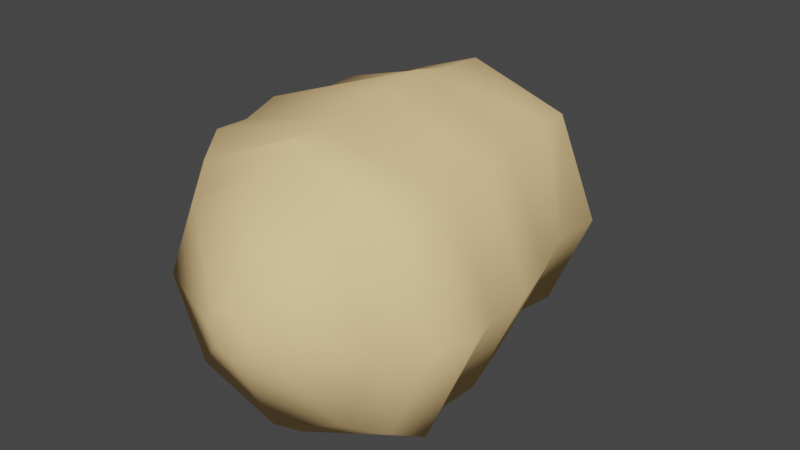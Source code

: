 # Source: potato.blend  (saved by Blender 2.80.75; exported with 4.5.12 LTS)
import bpy
from mathutils import Matrix  # noqa: F401  (used for matrix-valued properties, if any)

bpy.ops.wm.read_factory_settings(use_empty=True)
scene = bpy.context.scene
scene.name = 'Scene'

# ---- collections
col_collection = bpy.data.collections.new('Collection'); scene.collection.children.link(col_collection)

# ---- materials (node trees are filled in below, after node groups)
mat_material_001 = bpy.data.materials.new('Material.001')
mat_material_001.alpha_threshold = 0.0
mat_material_001.use_transparent_shadow = False
mat_material_001.diffuse_color = (0.9285, 0.6447, 0.3082, 1.0)
mat_material_001.roughness = 0.5

# ---- material node trees

# ---- world
world_world = bpy.data.worlds.new('World'); scene.world = world_world
world_world.use_nodes = True; world_world.node_tree.nodes.clear()
_N = world_world.node_tree.nodes; _L = world_world.node_tree.links
n0 = _N.new('ShaderNodeOutputWorld'); n0.name = 'World Output'; n0.location = (300, 300)
n1 = _N.new('ShaderNodeBackground'); n1.name = 'Background'; n1.location = (10, 300)
n1.inputs[0].default_value = (0.05088, 0.05088, 0.05088, 1.0)
_L.new(n1.outputs[0], n0.inputs[0])
n0.is_active_output = True
world_world.color = (0.05088, 0.05088, 0.05088)
world_world.use_sun_shadow = False
world_world.sun_shadow_jitter_overblur = 0.0

# ---- meshes
me_cylinder_001 = bpy.data.meshes.new('Cylinder.001')
me_cylinder_001.from_pydata([(-2.193, 7.763, -1.751), (-2.897, 7.743, -0.05357), (-2.198, 7.808, 1.644), (-0.5057, 7.944, 2.623), (1.191, 8.015, 1.647), (1.896, 8.035, -0.05042), (1.196, 7.969, -1.748), (-0.497, 7.856, -2.453), (-0.3942, 6.188, -4.14), (2.48, 6.38, -2.944), (3.667, 6.491, -0.0626), (2.471, 6.458, 2.818), (-0.548, 6.084, 3.732), (-3.28, 6.107, 2.814), (-4.042, 4.253, -3.803), (-4.347, 2.39, -4.334), (-5.601, 4.209, -0.04556), (-6.08, 2.341, -0.1591), (-4.053, 4.354, 3.714), (-4.359, 2.503, 4.018), (-0.3074, 4.666, 5.04), (-0.2221, 2.786, 5.157), (3.45, 4.812, 3.719), (3.978, 3.011, 4.024), (5.01, 4.856, -0.03858), (4.821, 2.945, -0.1335), (3.461, 4.71, -3.798), (3.306, 2.8, -3.672), (-0.288, 4.461, -5.357), (-0.188, 2.608, -5.312), (-4.467, 5.995, -0.06794), (-3.272, 6.029, -2.948), (-1.051, 8.657, -0.5659), (-1.259, 8.651, -0.06339), (-1.052, 8.671, 0.4394), (-0.5558, 8.768, 0.8539), (-0.0487, 8.732, 0.4401), (0.1599, 8.738, -0.06245), (-0.04721, 8.718, -0.5653), (-0.5487, 8.685, -0.7738), (-4.228, 0.281, -4.331), (-6.247, 0.2216, -0.1971), (-4.362, 0.4049, 3.986), (0.1519, 0.7267, 5.736), (4.005, 0.8588, 3.785), (5.592, 0.8585, -0.1043), (3.889, 0.6958, -4.097), (-0.003271, 0.471, -5.329), (-4.403, -1.745, -4.603), (-6.547, -1.808, -0.1702), (-4.538, -1.613, 4.311), (0.2922, -1.285, 5.612), (4.425, -1.122, 4.111), (6.135, -1.119, -0.07685), (4.309, -1.294, -4.368), (0.1195, -1.538, -5.724), (-4.139, -3.339, -4.576), (-6.213, -3.4, -0.3097), (-4.273, -3.212, 4.005), (0.3907, -2.895, 5.236), (4.357, -2.742, 3.804), (5.998, -2.74, -0.2166), (4.241, -2.908, -4.341), (0.2172, -3.142, -5.628), (-3.653, -4.766, -4.158), (-5.562, -4.822, -0.2896), (-4.108, -4.699, 4.142), (0.4531, -4.27, 5.218), (4.604, -4.167, 4.147), (6.415, -4.116, -0.2151), (4.617, -4.285, -4.58), (0.2511, -4.588, -5.641), (-3.48, -5.96, -4.024), (-5.064, -6.005, -0.2066), (-3.491, -5.857, 3.613), (0.3188, -5.603, 5.197), (4.133, -5.392, 3.618), (5.718, -5.347, -0.1995), (4.144, -5.495, -4.019), (0.3348, -5.749, -5.603), (-2.642, -7.25, -3.227), (-3.902, -7.286, -0.1922), (-2.651, -7.169, 2.845), (0.3779, -6.967, 4.104), (3.41, -6.799, 2.849), (4.67, -6.763, -0.1866), (3.419, -6.881, -3.223), (0.3906, -7.083, -4.483), (-0.2427, -8.737, -0.8227), (-0.5097, -8.745, -0.1794), (-0.2446, -8.72, 0.4642), (0.3973, -8.677, 0.7311), (1.04, -8.641, 0.465), (1.307, -8.634, -0.1782), (1.042, -8.659, -0.8218), (0.4, -8.702, -1.089)], [], [(28, 14, 31, 8), (27, 25, 45, 46), (0, 1, 33, 32), (13, 12, 3, 2), (11, 10, 5, 4), (10, 9, 6, 5), (17, 16, 14, 15), (12, 11, 4, 3), (15, 14, 28, 29), (24, 26, 9, 10), (9, 8, 7, 6), (14, 16, 30, 31), (31, 30, 1, 0), (16, 18, 13, 30), (30, 13, 2, 1), (8, 31, 0, 7), (18, 20, 12, 13), (26, 28, 8, 9), (20, 22, 11, 12), (22, 24, 10, 11), (21, 20, 18, 19), (27, 26, 24, 25), (23, 22, 20, 21), (29, 28, 26, 27), (19, 18, 16, 17), (25, 24, 22, 23), (32, 33, 34, 35, 36, 37, 38, 39), (6, 7, 39, 38), (1, 2, 34, 33), (5, 6, 38, 37), (2, 3, 35, 34), (3, 4, 36, 35), (4, 5, 37, 36), (7, 0, 32, 39), (46, 45, 53, 54), (23, 21, 43, 44), (17, 15, 40, 41), (19, 17, 41, 42), (29, 27, 46, 47), (21, 19, 42, 43), (15, 29, 47, 40), (25, 23, 44, 45), (50, 49, 57, 58), (44, 43, 51, 52), (41, 40, 48, 49), (45, 44, 52, 53), (40, 47, 55, 48), (42, 41, 49, 50), (43, 42, 50, 51), (47, 46, 54, 55), (61, 60, 68, 69), (51, 50, 58, 59), (55, 54, 62, 63), (54, 53, 61, 62), (52, 51, 59, 60), (49, 48, 56, 57), (53, 52, 60, 61), (48, 55, 63, 56), (68, 67, 75, 76), (56, 63, 71, 64), (58, 57, 65, 66), (59, 58, 66, 67), (63, 62, 70, 71), (62, 61, 69, 70), (60, 59, 67, 68), (57, 56, 64, 65), (79, 78, 86, 87), (65, 64, 72, 73), (69, 68, 76, 77), (64, 71, 79, 72), (66, 65, 73, 74), (67, 66, 74, 75), (71, 70, 78, 79), (70, 69, 77, 78), (82, 81, 89, 90), (78, 77, 85, 86), (76, 75, 83, 84), (73, 72, 80, 81), (77, 76, 84, 85), (72, 79, 87, 80), (74, 73, 81, 82), (75, 74, 82, 83), (91, 90, 89, 88, 95, 94, 93, 92), (83, 82, 90, 91), (87, 86, 94, 95), (86, 85, 93, 94), (84, 83, 91, 92), (81, 80, 88, 89), (85, 84, 92, 93), (80, 87, 95, 88), (80, 81, 82, 83, 84, 85, 86, 87)])
me_cylinder_001.polygons.foreach_set('use_smooth', [True] * 91)
me_cylinder_001.materials.append(mat_material_001)
me_cylinder_001.use_remesh_preserve_volume = False
me_cylinder_001.use_remesh_preserve_attributes = False
me_cylinder_001.use_mirror_vertex_groups = False
me_cylinder_001.update()

# ---- objects
ob_potato = bpy.data.objects.new('Potato', me_cylinder_001)

# ---- transforms, parenting, visibility, modifiers, constraints
ob_potato.location = (0.0, 0.0, 0.0)
ob_potato.lineart.crease_threshold = 0.0

# ---- collection membership
col_collection.objects.link(ob_potato)

# ---- scene / render settings (as saved in the file)
scene.frame_start = 1; scene.frame_end = 250; scene.frame_set(1)
scene.render.engine = 'BLENDER_EEVEE_NEXT'
scene.cycles.use_denoising = False
scene.cycles.samples = 128
scene.cycles.sampling_pattern = 'TABULATED_SOBOL'
scene.cycles.use_adaptive_sampling = False
scene.cycles.use_light_tree = False
scene.view_settings.view_transform = 'Filmic'
bpy.context.view_layer.update()

# ---- added for rendering (the .blend has no active camera and no usable light): camera, sun
cam_auto = bpy.data.cameras.new('AutoCamera')
cam_auto.lens = 50.0
cam_auto.sensor_width = 36.0
cam_auto.clip_end = 1000.0
ob_auto_camera = bpy.data.objects.new('AutoCamera', cam_auto)
scene.collection.objects.link(ob_auto_camera)
ob_auto_camera.location = (22.7109, -27.3204, 18.2274)
ob_auto_camera.rotation_euler = (1.09748, -7.21219e-08, 0.694738)
scene.camera = ob_auto_camera
light_auto_sun = bpy.data.lights.new('AutoSun', 'SUN')
light_auto_sun.energy = 3.0
light_auto_sun.angle = 0.0523599
ob_auto_sun = bpy.data.objects.new('AutoSun', light_auto_sun)
scene.collection.objects.link(ob_auto_sun)
ob_auto_sun.rotation_euler = (0.872665, 0.174533, 0.523599)
bpy.context.view_layer.update()
